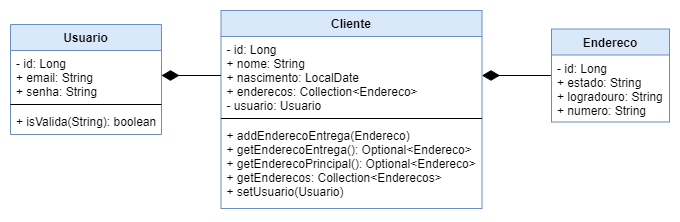

The diagram above was exported from draw.io. Its source (the exported page's mxGraphModel, read from the mxfile embedded in the PNG):
<mxGraphModel dx="994" dy="468" grid="1" gridSize="10" guides="1" tooltips="1" connect="1" arrows="1" fold="1" page="1" pageScale="1" pageWidth="720" pageHeight="290" background="none" math="0" shadow="0">
  <root>
    <mxCell id="0" />
    <mxCell id="1" parent="0" />
    <mxCell id="OGPPX4_4eDqm2OFTU5LS-1" value="Usuario" style="swimlane;fontStyle=1;align=center;verticalAlign=top;childLayout=stackLayout;horizontal=1;startSize=26;horizontalStack=0;resizeParent=1;resizeParentMax=0;resizeLast=0;collapsible=1;marginBottom=0;fillColor=#dae8fc;strokeColor=#6c8ebf;" vertex="1" parent="1">
      <mxGeometry x="31" y="64" width="151" height="110" as="geometry" />
    </mxCell>
    <mxCell id="OGPPX4_4eDqm2OFTU5LS-2" value="- id: Long&#10;+ email: String&#10;+ senha: String" style="text;strokeColor=none;fillColor=none;align=left;verticalAlign=top;spacingLeft=4;spacingRight=4;overflow=hidden;rotatable=0;points=[[0,0.5],[1,0.5]];portConstraint=eastwest;" vertex="1" parent="OGPPX4_4eDqm2OFTU5LS-1">
      <mxGeometry y="26" width="151" height="50" as="geometry" />
    </mxCell>
    <mxCell id="OGPPX4_4eDqm2OFTU5LS-3" value="" style="line;strokeWidth=1;fillColor=none;align=left;verticalAlign=middle;spacingTop=-1;spacingLeft=3;spacingRight=3;rotatable=0;labelPosition=right;points=[];portConstraint=eastwest;" vertex="1" parent="OGPPX4_4eDqm2OFTU5LS-1">
      <mxGeometry y="76" width="151" height="8" as="geometry" />
    </mxCell>
    <mxCell id="OGPPX4_4eDqm2OFTU5LS-4" value="+ isValida(String): boolean" style="text;strokeColor=none;fillColor=none;align=left;verticalAlign=top;spacingLeft=4;spacingRight=4;overflow=hidden;rotatable=0;points=[[0,0.5],[1,0.5]];portConstraint=eastwest;" vertex="1" parent="OGPPX4_4eDqm2OFTU5LS-1">
      <mxGeometry y="84" width="151" height="26" as="geometry" />
    </mxCell>
    <mxCell id="OGPPX4_4eDqm2OFTU5LS-5" value="Cliente" style="swimlane;fontStyle=1;align=center;verticalAlign=top;childLayout=stackLayout;horizontal=1;startSize=26;horizontalStack=0;resizeParent=1;resizeParentMax=0;resizeLast=0;collapsible=1;marginBottom=0;fillColor=#dae8fc;strokeColor=#6c8ebf;" vertex="1" parent="1">
      <mxGeometry x="241.5" y="50" width="261" height="198" as="geometry" />
    </mxCell>
    <mxCell id="OGPPX4_4eDqm2OFTU5LS-6" value="- id: Long&#10;+ nome: String&#10;+ nascimento: LocalDate&#10;+ enderecos: Collection&lt;Endereco&gt;&#10;- usuario: Usuario" style="text;strokeColor=none;fillColor=none;align=left;verticalAlign=top;spacingLeft=4;spacingRight=4;overflow=hidden;rotatable=0;points=[[0,0.5],[1,0.5]];portConstraint=eastwest;" vertex="1" parent="OGPPX4_4eDqm2OFTU5LS-5">
      <mxGeometry y="26" width="261" height="78" as="geometry" />
    </mxCell>
    <mxCell id="OGPPX4_4eDqm2OFTU5LS-7" value="" style="line;strokeWidth=1;fillColor=none;align=left;verticalAlign=middle;spacingTop=-1;spacingLeft=3;spacingRight=3;rotatable=0;labelPosition=right;points=[];portConstraint=eastwest;" vertex="1" parent="OGPPX4_4eDqm2OFTU5LS-5">
      <mxGeometry y="104" width="261" height="8" as="geometry" />
    </mxCell>
    <mxCell id="OGPPX4_4eDqm2OFTU5LS-8" value="+ addEnderecoEntrega(Endereco)&#10;+ getEnderecoEntrega(): Optional&lt;Endereco&gt;&#10;+ getEnderecoPrincipal(): Optional&lt;Endereco&gt;&#10;+ getEnderecos: Collection&lt;Enderecos&gt;&#10;+ setUsuario(Usuario)" style="text;strokeColor=none;fillColor=none;align=left;verticalAlign=top;spacingLeft=4;spacingRight=4;overflow=hidden;rotatable=0;points=[[0,0.5],[1,0.5]];portConstraint=eastwest;" vertex="1" parent="OGPPX4_4eDqm2OFTU5LS-5">
      <mxGeometry y="112" width="261" height="86" as="geometry" />
    </mxCell>
    <mxCell id="OGPPX4_4eDqm2OFTU5LS-9" value="" style="edgeStyle=orthogonalEdgeStyle;rounded=0;orthogonalLoop=1;jettySize=auto;html=1;entryX=1;entryY=0.5;entryDx=0;entryDy=0;endArrow=diamondThin;endFill=1;strokeWidth=1;endSize=15;" edge="1" parent="1" source="OGPPX4_4eDqm2OFTU5LS-6" target="OGPPX4_4eDqm2OFTU5LS-2">
      <mxGeometry relative="1" as="geometry" />
    </mxCell>
    <mxCell id="OGPPX4_4eDqm2OFTU5LS-14" value="" style="edgeStyle=orthogonalEdgeStyle;rounded=0;orthogonalLoop=1;jettySize=auto;html=1;endArrow=diamondThin;endFill=1;endSize=15;strokeWidth=1;entryX=1;entryY=0.5;entryDx=0;entryDy=0;" edge="1" parent="1" source="OGPPX4_4eDqm2OFTU5LS-10" target="OGPPX4_4eDqm2OFTU5LS-6">
      <mxGeometry relative="1" as="geometry" />
    </mxCell>
    <mxCell id="OGPPX4_4eDqm2OFTU5LS-10" value="Endereco" style="swimlane;fontStyle=1;align=center;verticalAlign=top;childLayout=stackLayout;horizontal=1;startSize=26;horizontalStack=0;resizeParent=1;resizeParentMax=0;resizeLast=0;collapsible=1;marginBottom=0;fillColor=#dae8fc;strokeColor=#6c8ebf;" vertex="1" parent="1">
      <mxGeometry x="572" y="68.5" width="118" height="93" as="geometry" />
    </mxCell>
    <mxCell id="OGPPX4_4eDqm2OFTU5LS-11" value="- id: Long&#10;+ estado: String&#10;+ logradouro: String&#10;+ numero: String" style="text;strokeColor=none;fillColor=none;align=left;verticalAlign=top;spacingLeft=4;spacingRight=4;overflow=hidden;rotatable=0;points=[[0,0.5],[1,0.5]];portConstraint=eastwest;" vertex="1" parent="OGPPX4_4eDqm2OFTU5LS-10">
      <mxGeometry y="26" width="118" height="67" as="geometry" />
    </mxCell>
  </root>
</mxGraphModel>